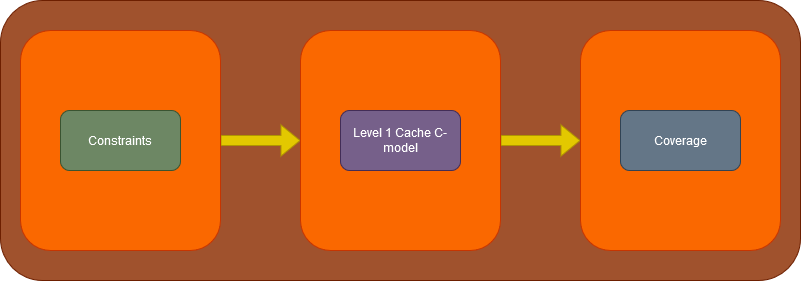

The diagram above was exported from draw.io. Its source (the exported page's mxGraphModel, read from the mxfile embedded in the PNG):
<mxGraphModel dx="529" dy="780" grid="1" gridSize="10" guides="1" tooltips="1" connect="1" arrows="1" fold="1" page="1" pageScale="1" pageWidth="850" pageHeight="1100" math="0" shadow="0">
  <root>
    <mxCell id="0" />
    <mxCell id="1" parent="0" />
    <mxCell id="wNx8Pcva6n4Vi1MOyZ9X-1" value="" style="rounded=1;whiteSpace=wrap;html=1;fillColor=#a0522d;fontColor=#ffffff;strokeColor=#6D1F00;" parent="1" vertex="1">
      <mxGeometry x="20" y="310" width="800" height="280" as="geometry" />
    </mxCell>
    <mxCell id="x7UT_52qWIwymtBLZteO-7" value="" style="edgeStyle=orthogonalEdgeStyle;rounded=0;orthogonalLoop=1;jettySize=auto;html=1;shape=flexArrow;fillColor=#e3c800;strokeColor=#B09500;" parent="1" source="x7UT_52qWIwymtBLZteO-1" target="x7UT_52qWIwymtBLZteO-2" edge="1">
      <mxGeometry relative="1" as="geometry" />
    </mxCell>
    <mxCell id="x7UT_52qWIwymtBLZteO-1" value="" style="rounded=1;whiteSpace=wrap;html=1;fillColor=#fa6800;fontColor=#000000;strokeColor=#C73500;" parent="1" vertex="1">
      <mxGeometry x="40" y="340" width="200" height="220" as="geometry" />
    </mxCell>
    <mxCell id="x7UT_52qWIwymtBLZteO-8" value="" style="edgeStyle=orthogonalEdgeStyle;rounded=0;orthogonalLoop=1;jettySize=auto;html=1;shape=flexArrow;fillColor=#e3c800;strokeColor=#B09500;" parent="1" source="x7UT_52qWIwymtBLZteO-2" target="x7UT_52qWIwymtBLZteO-3" edge="1">
      <mxGeometry relative="1" as="geometry" />
    </mxCell>
    <mxCell id="x7UT_52qWIwymtBLZteO-2" value="" style="rounded=1;whiteSpace=wrap;html=1;fillColor=#fa6800;fontColor=#000000;strokeColor=#C73500;" parent="1" vertex="1">
      <mxGeometry x="320" y="340" width="200" height="220" as="geometry" />
    </mxCell>
    <mxCell id="x7UT_52qWIwymtBLZteO-3" value="" style="rounded=1;whiteSpace=wrap;html=1;fillColor=#fa6800;fontColor=#000000;strokeColor=#C73500;" parent="1" vertex="1">
      <mxGeometry x="600" y="340" width="200" height="220" as="geometry" />
    </mxCell>
    <mxCell id="x7UT_52qWIwymtBLZteO-4" value="Constraints" style="rounded=1;whiteSpace=wrap;html=1;fillColor=#6d8764;fontColor=#ffffff;strokeColor=#3A5431;" parent="1" vertex="1">
      <mxGeometry x="80" y="420" width="120" height="60" as="geometry" />
    </mxCell>
    <mxCell id="x7UT_52qWIwymtBLZteO-5" value="Level 1 Cache C- model" style="rounded=1;whiteSpace=wrap;html=1;fillColor=#76608a;fontColor=#ffffff;strokeColor=#432D57;" parent="1" vertex="1">
      <mxGeometry x="360" y="420" width="120" height="60" as="geometry" />
    </mxCell>
    <mxCell id="x7UT_52qWIwymtBLZteO-6" value="Coverage" style="rounded=1;whiteSpace=wrap;html=1;fillColor=#647687;fontColor=#ffffff;strokeColor=#314354;" parent="1" vertex="1">
      <mxGeometry x="640" y="420" width="120" height="60" as="geometry" />
    </mxCell>
  </root>
</mxGraphModel>